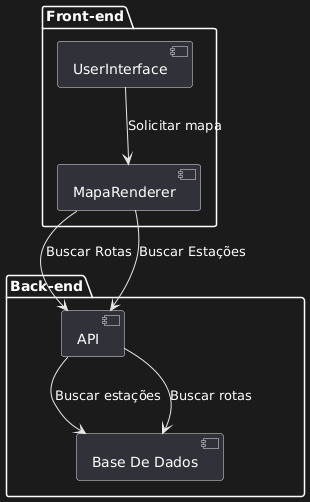

The diagram above was rendered by PlantUML. Its source (embedded in the PNG):
@startuml
package "Front-end" {
  [UserInterface] --> [MapaRenderer] : Solicitar mapa
  
}

package "Back-end" {
  [API] --> [Base De Dados] : Buscar estações
  [API] --> [Base De Dados] : Buscar rotas
  
}

[MapaRenderer] --> [API] : Buscar Rotas
[MapaRenderer] --> [API] : Buscar Estações
@enduml